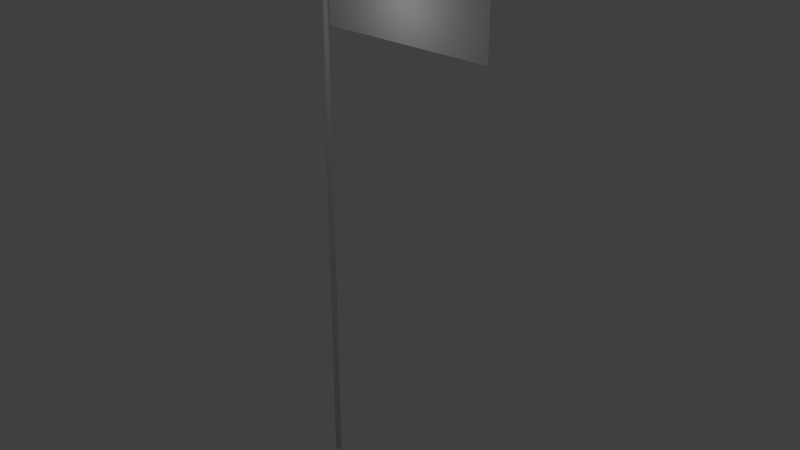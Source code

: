 # Source: UNFlag.blend  (saved by Blender 2.64.0; exported with 4.5.12 LTS)
import bpy
from mathutils import Matrix  # noqa: F401  (used for matrix-valued properties, if any)

bpy.ops.wm.read_factory_settings(use_empty=True)
scene = bpy.context.scene
scene.name = 'Scene'

# ---- collections
col_collection_1 = bpy.data.collections.new('Collection 1'); scene.collection.children.link(col_collection_1)

# ---- materials (node trees are filled in below, after node groups)
mat_material = bpy.data.materials.new('Material')
mat_material.alpha_threshold = 0.0
mat_material.use_transparent_shadow = False
mat_material.roughness = 0.5
mat_material.line_color = (0.0, 0.0, 0.0, 1.0)
mat_flagfront = bpy.data.materials.new('FlagFront')
mat_flagfront.alpha_threshold = 0.0
mat_flagfront.use_transparent_shadow = False
mat_flagfront.roughness = 0.5
mat_flagfront.line_color = (0.0, 0.0, 0.0, 1.0)

# ---- material node trees

# ---- world
world_world = bpy.data.worlds.new('World'); scene.world = world_world
world_world.color = (0.05088, 0.05088, 0.05088)
world_world.use_sun_shadow = False
world_world.sun_shadow_jitter_overblur = 0.0
world_world.cycles.sampling_method = 'MANUAL'
world_world.cycles.sample_map_resolution = 256

# ---- cameras
cam_camera = bpy.data.cameras.new('Camera')
cam_camera.sensor_fit = 'HORIZONTAL'
cam_camera.clip_end = 100.0
cam_camera.lens = 35.0
cam_camera.ortho_scale = 7.314
cam_camera.dof.focus_distance = 0.0
cam_camera.dof.aperture_fstop = 128.0

# ---- lights
light_lamp = bpy.data.lights.new('Lamp', 'POINT')
light_lamp.transmission_factor = 0.0
light_lamp.cutoff_distance = 30.0
light_lamp.energy = 100.0
light_lamp.shadow_buffer_clip_start = 1.001
light_lamp.shadow_soft_size = 1.0
light_lamp.shadow_maximum_resolution = 0.006
light_lamp.use_absolute_resolution = True
light_lamp.cycles.use_multiple_importance_sampling = False

# ---- meshes
me_circle = bpy.data.meshes.new('Circle')
me_circle.from_pydata([(-0.07266, -1.0, 0.0), (-0.5701, -114.8, 7.282e-05), (-0.1934, 0.9808, -0.02546), (-0.3794, 0.9239, -0.04995), (-0.5508, 0.8315, -0.07252), (-0.7011, 0.7071, -0.0923), (-0.8244, 0.5556, -0.1085), (-0.916, 0.3827, -0.1206), (-0.9724, 0.1951, -0.128), (-0.9914, 0.0, -0.1305), (-0.9724, -0.1951, -0.128), (-0.916, -0.3827, -0.1206), (-0.8244, -0.5556, -0.1085), (-0.7011, -0.7071, -0.0923), (-0.5508, -0.8315, -0.07252), (-0.3794, -0.9239, -0.04995), (-0.1934, -0.9808, -0.02546), (-0.07204, -1.0, -0.009484), (-0.07204, -2.424, -0.009483), (-0.5652, -2.424, -0.07441), (-0.5652, -114.8, -0.07434), (-0.004877, -114.8, -0.0005692), (-0.1884, 0.9808, -0.05049), (-0.3696, 0.9239, -0.09905), (-0.5366, 0.8315, -0.1438), (-0.683, 0.7071, -0.183), (-0.8031, 0.5556, -0.2152), (-0.8924, 0.3827, -0.2391), (-0.9474, 0.1951, -0.2538), (-0.9659, -1.192e-07, -0.2588), (-0.9474, -0.1951, -0.2538), (-0.8924, -0.3827, -0.2391), (-0.8031, -0.5556, -0.2152), (-0.683, -0.7071, -0.183), (-0.5366, -0.8315, -0.1438), (-0.3696, -0.9239, -0.09905), (-0.1884, -0.9808, -0.05049), (-0.07018, -1.0, -0.0188), (-0.07018, -2.424, -0.0188), (-0.5507, -2.424, -0.1475), (-0.5507, -114.8, -0.1475), (-0.004751, -114.8, -0.0012), (-0.1802, 0.9808, -0.07466), (-0.3536, 0.9239, -0.1464), (-0.5133, 0.8315, -0.2126), (-0.6533, 0.7071, -0.2706), (-0.7682, 0.5556, -0.3182), (-0.8536, 0.3827, -0.3536), (-0.9061, 0.1951, -0.3753), (-0.9239, -2.384e-07, -0.3827), (-0.9061, -0.1951, -0.3753), (-0.8536, -0.3827, -0.3536), (-0.7682, -0.5556, -0.3182), (-0.6533, -0.7071, -0.2706), (-0.5133, -0.8315, -0.2126), (-0.3536, -0.9239, -0.1464), (-0.1802, -0.9808, -0.07466), (-0.06713, -1.0, -0.0278), (-0.06713, -2.424, -0.0278), (-0.5267, -2.424, -0.2182), (-0.5267, -114.8, -0.2181), (-0.004544, -114.8, -0.00181), (-0.169, 0.9808, -0.09755), (-0.3314, 0.9239, -0.1913), (-0.4811, 0.8315, -0.2778), (-0.6124, 0.7071, -0.3536), (-0.7201, 0.5556, -0.4157), (-0.8001, 0.3827, -0.4619), (-0.8494, 0.1951, -0.4904), (-0.866, -3.576e-07, -0.5), (-0.8494, -0.1951, -0.4904), (-0.8001, -0.3827, -0.4619), (-0.7201, -0.5556, -0.4157), (-0.6124, -0.7071, -0.3536), (-0.4811, -0.8315, -0.2778), (-0.3314, -0.9239, -0.1913), (-0.169, -0.9808, -0.09754), (-0.06292, -1.0, -0.03633), (-0.06292, -2.424, -0.03633), (-0.4937, -2.424, -0.285), (-0.4937, -114.8, -0.285), (-0.004259, -114.8, -0.002387), (-0.1548, 0.9808, -0.1188), (-0.3036, 0.9239, -0.233), (-0.4408, 0.8315, -0.3382), (-0.561, 0.7071, -0.4305), (-0.6596, 0.5556, -0.5062), (-0.733, 0.3827, -0.5624), (-0.7781, 0.1951, -0.5971), (-0.7934, -4.768e-07, -0.6088), (-0.7781, -0.1951, -0.5971), (-0.733, -0.3827, -0.5624), (-0.6596, -0.5556, -0.5062), (-0.561, -0.7071, -0.4305), (-0.4408, -0.8315, -0.3382), (-0.3036, -0.9239, -0.233), (-0.1548, -0.9808, -0.1188), (-0.05764, -1.0, -0.04423), (-0.05764, -2.424, -0.04423), (-0.4523, -2.424, -0.347), (-0.4523, -114.8, -0.347), (-0.003902, -114.8, -0.002921), (-0.1379, 0.9808, -0.1379), (-0.2706, 0.9239, -0.2706), (-0.3928, 0.8315, -0.3928), (-0.5, 0.7071, -0.5), (-0.5879, 0.5556, -0.5879), (-0.6533, 0.3827, -0.6533), (-0.6935, 0.1951, -0.6935), (-0.7071, -5.96e-07, -0.7071), (-0.6935, -0.1951, -0.6935), (-0.6533, -0.3827, -0.6533), (-0.5879, -0.5556, -0.5879), (-0.5, -0.7071, -0.5), (-0.3928, -0.8315, -0.3928), (-0.2706, -0.9239, -0.2706), (-0.1379, -0.9808, -0.1379), (-0.05138, -1.0, -0.05138), (-0.05138, -2.424, -0.05137), (-0.4031, -2.424, -0.4031), (-0.4031, -114.8, -0.403), (-0.003477, -114.8, -0.003405), (-0.1188, 0.9808, -0.1548), (-0.233, 0.9239, -0.3036), (-0.3382, 0.8315, -0.4408), (-0.4305, 0.7071, -0.561), (-0.5062, 0.5556, -0.6596), (-0.5624, 0.3827, -0.733), (-0.5971, 0.1951, -0.7781), (-0.6088, -5.96e-07, -0.7934), (-0.5971, -0.1951, -0.7781), (-0.5624, -0.3827, -0.733), (-0.5062, -0.5556, -0.6596), (-0.4305, -0.7071, -0.561), (-0.3382, -0.8315, -0.4408), (-0.233, -0.9239, -0.3036), (-0.1188, -0.9808, -0.1548), (-0.04423, -1.0, -0.05764), (-0.04423, -2.424, -0.05764), (-0.347, -2.424, -0.4523), (-0.347, -114.8, -0.4522), (-0.002994, -114.8, -0.003829), (-0.09755, 0.9808, -0.169), (-0.1913, 0.9239, -0.3314), (-0.2778, 0.8315, -0.4811), (-0.3536, 0.7071, -0.6124), (-0.4157, 0.5556, -0.7201), (-0.4619, 0.3827, -0.8001), (-0.4904, 0.1951, -0.8494), (-0.5, -5.96e-07, -0.866), (-0.4904, -0.1951, -0.8494), (-0.4619, -0.3827, -0.8001), (-0.4157, -0.5556, -0.7201), (-0.3536, -0.7071, -0.6124), (-0.2778, -0.8315, -0.4811), (-0.1913, -0.9239, -0.3314), (-0.09754, -0.9808, -0.169), (-0.03633, -1.0, -0.06292), (-0.03633, -2.424, -0.06292), (-0.285, -2.424, -0.4937), (-0.285, -114.8, -0.4936), (-0.002458, -114.8, -0.004187), (-0.07466, 0.9808, -0.1802), (-0.1464, 0.9239, -0.3536), (-0.2126, 0.8315, -0.5133), (-0.2706, 0.7071, -0.6533), (-0.3182, 0.5556, -0.7682), (-0.3536, 0.3827, -0.8536), (-0.3753, 0.1951, -0.9061), (-0.3827, -5.96e-07, -0.9239), (-0.3753, -0.1951, -0.9061), (-0.3536, -0.3827, -0.8536), (-0.3182, -0.5556, -0.7682), (-0.2706, -0.7071, -0.6533), (-0.2126, -0.8315, -0.5133), (-0.1464, -0.9239, -0.3536), (-0.07466, -0.9808, -0.1802), (-0.0278, -1.0, -0.06713), (-0.0278, -2.424, -0.06712), (-0.2182, -2.424, -0.5267), (-0.2182, -114.8, -0.5266), (-0.001881, -114.8, -0.004471), (-0.05049, 0.9808, -0.1884), (-0.09905, 0.9239, -0.3696), (-0.1438, 0.8315, -0.5366), (-0.183, 0.7071, -0.683), (-0.2152, 0.5556, -0.8031), (-0.2391, 0.3827, -0.8924), (-0.2538, 0.1951, -0.9474), (-0.2588, -5.96e-07, -0.9659), (-0.2538, -0.1951, -0.9474), (-0.2391, -0.3827, -0.8924), (-0.2152, -0.5556, -0.8031), (-0.183, -0.7071, -0.683), (-0.1438, -0.8315, -0.5366), (-0.09904, -0.9239, -0.3696), (-0.05049, -0.9808, -0.1884), (-0.0188, -1.0, -0.07018), (-0.0188, -2.424, -0.07018), (-0.1475, -2.424, -0.5507), (-0.1475, -114.8, -0.5506), (-0.001272, -114.8, -0.004678), (-0.02546, 0.9808, -0.1934), (-0.04995, 0.9239, -0.3794), (-0.07252, 0.8315, -0.5508), (-0.0923, 0.7071, -0.7011), (-0.1085, 0.5556, -0.8244), (-0.1206, 0.3827, -0.916), (-0.128, 0.1951, -0.9724), (-0.1305, -5.96e-07, -0.9914), (-0.128, -0.1951, -0.9724), (-0.1206, -0.3827, -0.916), (-0.1085, -0.5556, -0.8244), (-0.09229, -0.7071, -0.7011), (-0.07252, -0.8315, -0.5508), (-0.04995, -0.9239, -0.3794), (-0.02546, -0.9808, -0.1934), (-0.009482, -1.0, -0.07203), (-0.009482, -2.424, -0.07203), (-0.07441, -2.424, -0.5652), (-0.07441, -114.8, -0.5651), (-0.0006408, -114.8, -0.004803), (-4.371e-08, 1.0, -4.371e-08), (-4.47e-08, 0.9808, -0.1951), (-1.118e-08, 0.9239, -0.3827), (3.725e-08, 0.8315, -0.5556), (1.565e-07, 0.7071, -0.7071), (4.47e-07, 0.5556, -0.8315), (4.992e-07, 0.3827, -0.9239), (4.768e-07, 0.1951, -0.9808), (5.215e-07, -5.96e-07, -1.0), (8.196e-07, -0.1951, -0.9808), (9.835e-07, -0.3827, -0.9239), (9.313e-07, -0.5556, -0.8315), (1.073e-06, -0.7071, -0.7071), (1.17e-06, -0.8315, -0.5556), (1.218e-06, -0.9239, -0.3827), (1.242e-06, -0.9808, -0.1951), (1.237e-06, -1.0, -0.07266), (1.235e-06, -2.424, -0.07265), (1.252e-06, -2.424, -0.5701), (1.356e-06, -114.8, -0.57), (1.237e-06, -114.8, -0.004845), (0.02546, 0.9808, -0.1934), (0.04995, 0.9239, -0.3794), (0.07252, 0.8315, -0.5508), (0.0923, 0.7071, -0.7011), (0.1085, 0.5556, -0.8244), (0.1206, 0.3827, -0.916), (0.128, 0.1951, -0.9724), (0.1305, -5.96e-07, -0.9914), (0.128, -0.1951, -0.9724), (0.1206, -0.3827, -0.916), (0.1085, -0.5556, -0.8244), (0.0923, -0.7071, -0.7011), (0.07252, -0.8315, -0.5508), (0.04995, -0.9239, -0.3794), (0.02547, -0.9808, -0.1934), (0.009485, -1.0, -0.07203), (0.009485, -2.424, -0.07203), (0.07441, -2.424, -0.5652), (0.07441, -114.8, -0.5651), (0.0006433, -114.8, -0.004803), (0.05049, 0.9808, -0.1884), (0.09905, 0.9239, -0.3696), (0.1438, 0.8315, -0.5366), (0.183, 0.7071, -0.683), (0.2152, 0.5556, -0.8031), (0.2391, 0.3827, -0.8924), (0.2538, 0.1951, -0.9474), (0.2588, -5.96e-07, -0.9659), (0.2538, -0.1951, -0.9474), (0.2391, -0.3827, -0.8924), (0.2152, -0.5556, -0.8031), (0.183, -0.7071, -0.683), (0.1438, -0.8315, -0.5366), (0.09905, -0.9239, -0.3696), (0.05049, -0.9808, -0.1884), (0.01881, -1.0, -0.07018), (0.01881, -2.424, -0.07018), (0.1476, -2.424, -0.5507), (0.1476, -114.8, -0.5506), (0.001274, -114.8, -0.004677), (0.07466, 0.9808, -0.1802), (0.1464, 0.9239, -0.3536), (0.2126, 0.8315, -0.5133), (0.2706, 0.7071, -0.6533), (0.3182, 0.5556, -0.7682), (0.3536, 0.3827, -0.8536), (0.3753, 0.1951, -0.9061), (0.3827, -5.96e-07, -0.9239), (0.3753, -0.1951, -0.9061), (0.3536, -0.3827, -0.8536), (0.3182, -0.5556, -0.7682), (0.2706, -0.7071, -0.6533), (0.2126, -0.8315, -0.5133), (0.1464, -0.9239, -0.3536), (0.07466, -0.9808, -0.1802), (0.02781, -1.0, -0.06712), (0.02781, -2.424, -0.06712), (0.2182, -2.424, -0.5267), (0.2182, -114.8, -0.5266), (0.001884, -114.8, -0.00447), (0.09755, 0.9808, -0.169), (0.1913, 0.9239, -0.3314), (0.2778, 0.8315, -0.4811), (0.3536, 0.7071, -0.6124), (0.4157, 0.5556, -0.7201), (0.4619, 0.3827, -0.8001), (0.4904, 0.1951, -0.8494), (0.5, -5.96e-07, -0.866), (0.4904, -0.1951, -0.8494), (0.4619, -0.3827, -0.8001), (0.4157, -0.5556, -0.7201), (0.3536, -0.7071, -0.6124), (0.2778, -0.8315, -0.4811), (0.1913, -0.9239, -0.3314), (0.09755, -0.9808, -0.169), (0.03633, -1.0, -0.06292), (0.03633, -2.424, -0.06292), (0.285, -2.424, -0.4937), (0.285, -114.8, -0.4936), (0.002461, -114.8, -0.004185), (0.1188, 0.9808, -0.1548), (0.233, 0.9239, -0.3036), (0.3382, 0.8315, -0.4408), (0.4305, 0.7071, -0.561), (0.5062, 0.5556, -0.6596), (0.5624, 0.3827, -0.733), (0.5971, 0.1951, -0.7781), (0.6088, -5.96e-07, -0.7934), (0.5971, -0.1951, -0.7781), (0.5624, -0.3827, -0.733), (0.5062, -0.5556, -0.6596), (0.4305, -0.7071, -0.561), (0.3382, -0.8315, -0.4408), (0.233, -0.9239, -0.3036), (0.1188, -0.9808, -0.1548), (0.04423, -1.0, -0.05764), (0.04423, -2.424, -0.05764), (0.347, -2.424, -0.4523), (0.347, -114.8, -0.4522), (0.002996, -114.8, -0.003828), (0.1379, 0.9808, -0.1379), (0.2706, 0.9239, -0.2706), (0.3928, 0.8315, -0.3928), (0.5, 0.7071, -0.5), (0.5879, 0.5556, -0.5879), (0.6533, 0.3827, -0.6533), (0.6935, 0.1951, -0.6935), (0.7071, -5.96e-07, -0.7071), (0.6935, -0.1951, -0.6935), (0.6533, -0.3827, -0.6533), (0.5879, -0.5556, -0.5879), (0.5, -0.7071, -0.5), (0.3928, -0.8315, -0.3928), (0.2706, -0.9239, -0.2706), (0.138, -0.9808, -0.1379), (0.05138, -1.0, -0.05137), (0.05138, -2.424, -0.05137), (0.4031, -2.424, -0.4031), (0.4031, -114.8, -0.403), (0.003479, -114.8, -0.003403), (0.1548, 0.9808, -0.1188), (0.3036, 0.9239, -0.233), (0.4408, 0.8315, -0.3382), (0.561, 0.7071, -0.4305), (0.6596, 0.5556, -0.5062), (0.733, 0.3827, -0.5624), (0.7781, 0.1951, -0.5971), (0.7934, -5.96e-07, -0.6088), (0.7781, -0.1951, -0.5971), (0.733, -0.3827, -0.5624), (0.6597, -0.5556, -0.5062), (0.561, -0.7071, -0.4305), (0.4408, -0.8315, -0.3382), (0.3036, -0.9239, -0.233), (0.1548, -0.9808, -0.1188), (0.05764, -1.0, -0.04423), (0.05764, -2.424, -0.04423), (0.4523, -2.424, -0.347), (0.4523, -114.8, -0.347), (0.003903, -114.8, -0.00292), (0.169, 0.9808, -0.09755), (0.3314, 0.9239, -0.1913), (0.4811, 0.8315, -0.2778), (0.6124, 0.7071, -0.3536), (0.7201, 0.5556, -0.4157), (0.8001, 0.3827, -0.4619), (0.8494, 0.1951, -0.4904), (0.866, -4.768e-07, -0.5), (0.8494, -0.1951, -0.4904), (0.8001, -0.3827, -0.4619), (0.7201, -0.5556, -0.4157), (0.6124, -0.7071, -0.3536), (0.4811, -0.8315, -0.2778), (0.3314, -0.9239, -0.1913), (0.169, -0.9808, -0.09754), (0.06292, -1.0, -0.03633), (0.06292, -2.424, -0.03633), (0.4937, -2.424, -0.285), (0.4937, -114.8, -0.285), (0.004261, -114.8, -0.002384), (0.1802, 0.9808, -0.07466), (0.3536, 0.9239, -0.1464), (0.5133, 0.8315, -0.2126), (0.6533, 0.7071, -0.2706), (0.7682, 0.5556, -0.3182), (0.8536, 0.3827, -0.3536), (0.9061, 0.1951, -0.3753), (0.9239, -3.576e-07, -0.3827), (0.9061, -0.1951, -0.3753), (0.8536, -0.3827, -0.3536), (0.7682, -0.5556, -0.3182), (0.6533, -0.7071, -0.2706), (0.5133, -0.8315, -0.2126), (0.3536, -0.9239, -0.1464), (0.1802, -0.9808, -0.07466), (0.06713, -1.0, -0.0278), (0.06713, -2.424, -0.0278), (0.5267, -2.424, -0.2182), (0.5267, -114.8, -0.2181), (0.004545, -114.8, -0.001807), (0.1884, 0.9808, -0.05049), (0.3696, 0.9239, -0.09905), (0.5366, 0.8315, -0.1438), (0.683, 0.7071, -0.183), (0.8031, 0.5556, -0.2152), (0.8924, 0.3827, -0.2391), (0.9474, 0.1951, -0.2538), (0.9659, -2.384e-07, -0.2588), (0.9474, -0.1951, -0.2538), (0.8924, -0.3827, -0.2391), (0.8031, -0.5556, -0.2152), (0.683, -0.7071, -0.183), (0.5366, -0.8315, -0.1438), (0.3696, -0.9239, -0.09904), (0.1884, -0.9808, -0.05049), (0.07018, -1.0, -0.0188), (0.07018, -2.424, -0.0188), (0.5507, -2.424, -0.1475), (0.5507, -114.8, -0.1475), (0.004752, -114.8, -0.001198), (0.1934, 0.9808, -0.02546), (0.3794, 0.9239, -0.04995), (0.5508, 0.8315, -0.07252), (0.7011, 0.7071, -0.0923), (0.8244, 0.5556, -0.1085), (0.916, 0.3827, -0.1206), (0.9724, 0.1951, -0.128), (0.9914, -1.192e-07, -0.1305), (0.9724, -0.1951, -0.128), (0.916, -0.3827, -0.1206), (0.8244, -0.5556, -0.1085), (0.7011, -0.7071, -0.09229), (0.5508, -0.8315, -0.07251), (0.3794, -0.9239, -0.04995), (0.1934, -0.9808, -0.02546), (0.07204, -1.0, -0.009481), (0.07204, -2.424, -0.00948), (0.5652, -2.424, -0.07441), (0.5652, -114.8, -0.07434), (0.004877, -114.8, -0.0005668), (0.1951, 0.9808, -9.4e-08), (0.3827, 0.9239, -2.136e-08), (0.5556, 0.8315, 9.785e-08), (0.7071, 0.7071, 2.32e-07), (0.8315, 0.5556, 7.684e-07), (0.9239, 0.3827, 9.1e-07), (0.9808, 0.1951, 9.696e-07), (1.0, 0.0, 1.163e-06), (0.9808, -0.1951, 1.595e-06), (0.9239, -0.3827, 1.856e-06), (0.8315, -0.5556, 1.886e-06), (0.7071, -0.7071, 2.08e-06), (0.5556, -0.8315, 2.251e-06), (0.3827, -0.9239, 2.415e-06), (0.1951, -0.9808, 2.488e-06), (0.07266, -1.0, 2.488e-06), (0.07266, -2.424, 3.389e-06), (0.5701, -2.424, 3.451e-06), (0.5701, -114.8, 7.548e-05), (0.004919, -114.8, 7.529e-05), (0.1934, 0.9808, 0.02546), (0.3794, 0.9239, 0.04995), (0.5508, 0.8315, 0.07252), (0.7011, 0.7071, 0.0923), (0.8244, 0.5556, 0.1085), (0.916, 0.3827, 0.1206), (0.9724, 0.1951, 0.128), (0.9914, 1.192e-07, 0.1305), (0.9724, -0.1951, 0.128), (0.916, -0.3827, 0.1206), (0.8244, -0.5556, 0.1085), (0.7011, -0.7071, 0.0923), (0.5508, -0.8315, 0.07252), (0.3794, -0.9239, 0.04995), (0.1934, -0.9808, 0.02547), (0.07204, -1.0, 0.009486), (0.07204, -2.424, 0.009487), (0.5652, -2.424, 0.07442), (0.5652, -114.8, 0.07449), (0.004877, -114.8, 0.0007174), (0.1884, 0.9808, 0.05049), (0.3696, 0.9239, 0.09905), (0.5366, 0.8315, 0.1438), (0.683, 0.7071, 0.183), (0.8031, 0.5556, 0.2152), (0.8924, 0.3827, 0.2391), (0.9474, 0.1951, 0.2538), (0.9659, 2.384e-07, 0.2588), (0.9474, -0.1951, 0.2538), (0.8924, -0.3827, 0.2391), (0.8031, -0.5556, 0.2152), (0.683, -0.7071, 0.183), (0.5366, -0.8315, 0.1438), (0.3696, -0.9239, 0.09905), (0.1884, -0.9808, 0.0505), (0.07018, -1.0, 0.01881), (0.07018, -2.424, 0.01881), (0.5507, -2.424, 0.1476), (0.5507, -114.8, 0.1476), (0.004751, -114.8, 0.001348), (0.1802, 0.9808, 0.07466), (0.3536, 0.9239, 0.1464), (0.5133, 0.8315, 0.2126), (0.6533, 0.7071, 0.2706), (0.7682, 0.5556, 0.3182), (0.8536, 0.3827, 0.3536), (0.9061, 0.1951, 0.3753), (0.9239, 3.576e-07, 0.3827), (0.9061, -0.1951, 0.3753), (0.8536, -0.3827, 0.3536), (0.7682, -0.5556, 0.3182), (0.6533, -0.7071, 0.2706), (0.5133, -0.8315, 0.2126), (0.3536, -0.9239, 0.1464), (0.1802, -0.9808, 0.07466), (0.06713, -1.0, 0.02781), (0.06713, -2.424, 0.02781), (0.5267, -2.424, 0.2182), (0.5267, -114.8, 0.2182), (0.004544, -114.8, 0.001958), (0.169, 0.9808, 0.09755), (0.3314, 0.9239, 0.1913), (0.4811, 0.8315, 0.2778), (0.6124, 0.7071, 0.3536), (0.7201, 0.5556, 0.4157), (0.8001, 0.3827, 0.4619), (0.8494, 0.1951, 0.4904), (0.866, 4.768e-07, 0.5), (0.8494, -0.1951, 0.4904), (0.8001, -0.3827, 0.4619), (0.7201, -0.5556, 0.4157), (0.6124, -0.7071, 0.3536), (0.4811, -0.8315, 0.2778), (0.3314, -0.9239, 0.1913), (0.169, -0.9808, 0.09755), (0.06292, -1.0, 0.03633), (0.06292, -2.424, 0.03633), (0.4937, -2.424, 0.285), (0.4937, -114.8, 0.2851), (0.004259, -114.8, 0.002535), (0.1548, 0.9808, 0.1188), (0.3036, 0.9239, 0.233), (0.4408, 0.8315, 0.3382), (0.561, 0.7071, 0.4305), (0.6596, 0.5556, 0.5062), (0.733, 0.3827, 0.5624), (0.7781, 0.1951, 0.5971), (0.7934, 5.96e-07, 0.6088), (0.7781, -0.1951, 0.5971), (0.733, -0.3827, 0.5624), (0.6596, -0.5556, 0.5062), (0.561, -0.7071, 0.4305), (0.4408, -0.8315, 0.3382), (0.3036, -0.9239, 0.233), (0.1548, -0.9808, 0.1188), (0.05764, -1.0, 0.04423), (0.05764, -2.424, 0.04423), (0.4523, -2.424, 0.3471), (0.4523, -114.8, 0.3471), (0.003902, -114.8, 0.00307), (0.1379, 0.9808, 0.1379), (0.2706, 0.9239, 0.2706), (0.3928, 0.8315, 0.3928), (0.5, 0.7071, 0.5), (0.5879, 0.5556, 0.5879), (0.6533, 0.3827, 0.6533), (0.6935, 0.1951, 0.6935), (0.7071, 6.557e-07, 0.7071), (0.6935, -0.1951, 0.6935), (0.6533, -0.3827, 0.6533), (0.5879, -0.5556, 0.5879), (0.5, -0.7071, 0.5), (0.3928, -0.8315, 0.3928), (0.2706, -0.9239, 0.2706), (0.1379, -0.9808, 0.138), (0.05138, -1.0, 0.05138), (0.05138, -2.424, 0.05138), (0.4031, -2.424, 0.4031), (0.4031, -114.8, 0.4032), (0.003477, -114.8, 0.003553), (0.1188, 0.9808, 0.1548), (0.233, 0.9239, 0.3036), (0.3382, 0.8315, 0.4408), (0.4305, 0.7071, 0.561), (0.5062, 0.5556, 0.6597), (0.5624, 0.3827, 0.733), (0.5971, 0.1951, 0.7781), (0.6088, 7.153e-07, 0.7934), (0.5971, -0.1951, 0.7781), (0.5624, -0.3827, 0.733), (0.5062, -0.5556, 0.6597), (0.4305, -0.7071, 0.561), (0.3382, -0.8315, 0.4408), (0.233, -0.9239, 0.3036), (0.1188, -0.9808, 0.1548), (0.04423, -1.0, 0.05764), (0.04423, -2.424, 0.05765), (0.347, -2.424, 0.4523), (0.347, -114.8, 0.4524), (0.002994, -114.8, 0.003977), (0.09755, 0.9808, 0.169), (0.1913, 0.9239, 0.3314), (0.2778, 0.8315, 0.4811), (0.3536, 0.7071, 0.6124), (0.4157, 0.5556, 0.7201), (0.4619, 0.3827, 0.8001), (0.4904, 0.1951, 0.8494), (0.5, 7.749e-07, 0.866), (0.4904, -0.1951, 0.8494), (0.4619, -0.3827, 0.8001), (0.4157, -0.5556, 0.7201), (0.3536, -0.7071, 0.6124), (0.2778, -0.8315, 0.4811), (0.1913, -0.9239, 0.3314), (0.09754, -0.9808, 0.169), (0.03633, -1.0, 0.06292), (0.03633, -2.424, 0.06293), (0.285, -2.424, 0.4937), (0.285, -114.8, 0.4938), (0.002458, -114.8, 0.004335), (0.07466, 0.9808, 0.1802), (0.1464, 0.9239, 0.3536), (0.2126, 0.8315, 0.5133), (0.2706, 0.7071, 0.6533), (0.3182, 0.5556, 0.7682), (0.3536, 0.3827, 0.8536), (0.3753, 0.1951, 0.9061), (0.3827, 8.345e-07, 0.9239), (0.3753, -0.1951, 0.9061), (0.3536, -0.3827, 0.8536), (0.3182, -0.5556, 0.7682), (0.2706, -0.7071, 0.6533), (0.2126, -0.8315, 0.5133), (0.1464, -0.9239, 0.3536), (0.07466, -0.9808, 0.1802), (0.0278, -1.0, 0.06713), (0.0278, -2.424, 0.06713), (0.2182, -2.424, 0.5267), (0.2182, -114.8, 0.5268), (0.001881, -114.8, 0.004619), (0.05049, 0.9808, 0.1884), (0.09905, 0.9239, 0.3696), (0.1438, 0.8315, 0.5366), (0.183, 0.7071, 0.683), (0.2152, 0.5556, 0.8031), (0.2391, 0.3827, 0.8924), (0.2538, 0.1951, 0.9474), (0.2588, 8.941e-07, 0.9659), (0.2538, -0.1951, 0.9474), (0.2391, -0.3827, 0.8924), (0.2152, -0.5556, 0.8031), (0.183, -0.7071, 0.683), (0.1438, -0.8315, 0.5366), (0.09904, -0.9239, 0.3696), (0.05049, -0.9808, 0.1884), (0.0188, -1.0, 0.07018), (0.0188, -2.424, 0.07018), (0.1475, -2.424, 0.5507), (0.1475, -114.8, 0.5507), (0.001272, -114.8, 0.004826), (0.02546, 0.9808, 0.1934), (0.04995, 0.9239, 0.3794), (0.07252, 0.8315, 0.5508), (0.0923, 0.7071, 0.7011), (0.1085, 0.5556, 0.8244), (0.1206, 0.3827, 0.916), (0.128, 0.1951, 0.9724), (0.1305, 8.941e-07, 0.9914), (0.128, -0.1951, 0.9724), (0.1206, -0.3827, 0.916), (0.1085, -0.5556, 0.8244), (0.09229, -0.7071, 0.7011), (0.07252, -0.8315, 0.5508), (0.04995, -0.9239, 0.3794), (0.02546, -0.9808, 0.1934), (0.009482, -1.0, 0.07204), (0.009482, -2.424, 0.07204), (0.07441, -2.424, 0.5652), (0.07441, -114.8, 0.5653), (0.0006408, -114.8, 0.004951), (3.166e-08, 0.9808, 0.1951), (-1.118e-08, 0.9239, 0.3827), (-1.341e-07, 0.8315, 0.5556), (-1.714e-07, 0.7071, 0.7071), (-5.737e-07, 0.5556, 0.8315), (-5.29e-07, 0.3827, 0.9239), (-6.258e-07, 0.1951, 0.9808), (-7.451e-07, 8.941e-07, 1.0), (-7.898e-07, -0.1951, 0.9808), (-1.043e-06, -0.3827, 0.9239), (-1.036e-06, -0.5556, 0.8315), (-1.073e-06, -0.7071, 0.7071), (-1.11e-06, -0.8315, 0.5556), (-1.267e-06, -0.9239, 0.3827), (-1.317e-06, -0.9808, 0.1951), (-1.255e-06, -1.0, 0.07266), (-1.25e-06, -2.424, 0.07266), (-1.259e-06, -2.424, 0.5701), (-1.371e-06, -114.8, 0.5702), (-1.237e-06, -114.8, 0.004993), (-0.02546, 0.9808, 0.1934), (-0.04995, 0.9239, 0.3794), (-0.07252, 0.8315, 0.5508), (-0.0923, 0.7071, 0.7011), (-0.1085, 0.5556, 0.8244), (-0.1206, 0.3827, 0.916), (-0.128, 0.1951, 0.9724), (-0.1305, 8.941e-07, 0.9914), (-0.128, -0.1951, 0.9724), (-0.1206, -0.3827, 0.916), (-0.1085, -0.5556, 0.8244), (-0.0923, -0.7071, 0.7011), (-0.07252, -0.8315, 0.5508), (-0.04995, -0.9239, 0.3794), (-0.02547, -0.9808, 0.1934), (-0.009485, -1.0, 0.07204), (-0.009485, -2.424, 0.07204), (-0.07441, -2.424, 0.5652), (-0.07441, -114.8, 0.5653), (-0.0006433, -114.8, 0.004951), (-0.05049, 0.9808, 0.1884), (-0.09905, 0.9239, 0.3696), (-0.1438, 0.8315, 0.5366), (-0.183, 0.7071, 0.683), (-0.2152, 0.5556, 0.8031), (-0.2391, 0.3827, 0.8924), (-0.2538, 0.1951, 0.9474), (-0.2588, 8.941e-07, 0.9659), (-0.2538, -0.1951, 0.9474), (-0.2391, -0.3827, 0.8924), (-0.2152, -0.5556, 0.8031), (-0.183, -0.7071, 0.683), (-0.1438, -0.8315, 0.5366), (-0.09905, -0.9239, 0.3696), (-0.05049, -0.9808, 0.1884), (-0.01881, -1.0, 0.07018), (-0.01881, -2.424, 0.07018), (-0.1476, -2.424, 0.5507), (-0.1476, -114.8, 0.5507), (-0.001274, -114.8, 0.004825), (-0.07466, 0.9808, 0.1802), (-0.1464, 0.9239, 0.3536), (-0.2126, 0.8315, 0.5133), (-0.2706, 0.7071, 0.6533), (-0.3182, 0.5556, 0.7682), (-0.3536, 0.3827, 0.8536), (-0.3753, 0.1951, 0.9061), (-0.3827, 8.941e-07, 0.9239), (-0.3753, -0.1951, 0.9061), (-0.3536, -0.3827, 0.8536), (-0.3182, -0.5556, 0.7682), (-0.2706, -0.7071, 0.6533), (-0.2126, -0.8315, 0.5133), (-0.1464, -0.9239, 0.3536), (-0.07466, -0.9808, 0.1802), (-0.02781, -1.0, 0.06713), (-0.02781, -2.424, 0.06713), (-0.2182, -2.424, 0.5267), (-0.2182, -114.8, 0.5268), (-0.001884, -114.8, 0.004618), (-0.09755, 0.9808, 0.169), (-0.1913, 0.9239, 0.3314), (-0.2778, 0.8315, 0.4811), (-0.3536, 0.7071, 0.6124), (-0.4157, 0.5556, 0.7201), (-0.4619, 0.3827, 0.8001), (-0.4904, 0.1951, 0.8494), (-0.5, 8.345e-07, 0.866), (-0.4904, -0.1951, 0.8494), (-0.4619, -0.3827, 0.8001), (-0.4157, -0.5556, 0.7201), (-0.3536, -0.7071, 0.6124), (-0.2778, -0.8315, 0.4811), (-0.1913, -0.9239, 0.3314), (-0.09755, -0.9808, 0.169), (-0.03633, -1.0, 0.06292), (-0.03633, -2.424, 0.06292), (-0.285, -2.424, 0.4937), (-0.285, -114.8, 0.4938), (-0.002461, -114.8, 0.004334), (-0.1188, 0.9808, 0.1548), (-0.233, 0.9239, 0.3036), (-0.3382, 0.8315, 0.4408), (-0.4305, 0.7071, 0.561), (-0.5062, 0.5556, 0.6596), (-0.5624, 0.3827, 0.733), (-0.5971, 0.1951, 0.7781), (-0.6088, 7.749e-07, 0.7934), (-0.5971, -0.1951, 0.7781), (-0.5624, -0.3827, 0.733), (-0.5062, -0.5556, 0.6597), (-0.4305, -0.7071, 0.561), (-0.3382, -0.8315, 0.4408), (-0.233, -0.9239, 0.3036), (-0.1188, -0.9808, 0.1548), (-0.04423, -1.0, 0.05764), (-0.04423, -2.424, 0.05764), (-0.347, -2.424, 0.4523), (-0.347, -114.8, 0.4524), (-0.002996, -114.8, 0.003976), (-0.1379, 0.9808, 0.1379), (-0.2706, 0.9239, 0.2706), (-0.3928, 0.8315, 0.3928), (-0.5, 0.7071, 0.5), (-0.5879, 0.5556, 0.5879), (-0.6533, 0.3827, 0.6533), (-0.6935, 0.1951, 0.6935), (-0.7071, 7.153e-07, 0.7071), (-0.6935, -0.1951, 0.6935), (-0.6533, -0.3827, 0.6533), (-0.5879, -0.5556, 0.5879), (-0.5, -0.7071, 0.5), (-0.3928, -0.8315, 0.3928), (-0.2706, -0.9239, 0.2706), (-0.138, -0.9808, 0.1379), (-0.05138, -1.0, 0.05138), (-0.05138, -2.424, 0.05138), (-0.4031, -2.424, 0.4031), (-0.4031, -114.8, 0.4032), (-0.003479, -114.8, 0.003552), (-0.1548, 0.9808, 0.1188), (-0.3036, 0.9239, 0.233), (-0.4408, 0.8315, 0.3382), (-0.561, 0.7071, 0.4305), (-0.6597, 0.5556, 0.5062), (-0.733, 0.3827, 0.5624), (-0.7781, 0.1951, 0.5971), (-0.7934, 6.557e-07, 0.6088), (-0.7781, -0.1951, 0.5971), (-0.733, -0.3827, 0.5624), (-0.6597, -0.5556, 0.5062), (-0.561, -0.7071, 0.4305), (-0.4408, -0.8315, 0.3382), (-0.3036, -0.9239, 0.233), (-0.1548, -0.9808, 0.1188), (-0.05764, -1.0, 0.04423), (-0.05764, -2.424, 0.04423), (-0.4523, -2.424, 0.347), (-0.4523, -114.8, 0.3471), (-0.003903, -114.8, 0.003068), (-0.169, 0.9808, 0.09755), (-0.3314, 0.9239, 0.1913), (-0.4811, 0.8315, 0.2778), (-0.6124, 0.7071, 0.3536), (-0.7201, 0.5556, 0.4157), (-0.8001, 0.3827, 0.4619), (-0.8494, 0.1951, 0.4904), (-0.866, 5.96e-07, 0.5), (-0.8494, -0.1951, 0.4904), (-0.8001, -0.3827, 0.4619), (-0.7201, -0.5556, 0.4157), (-0.6124, -0.7071, 0.3536), (-0.4811, -0.8315, 0.2778), (-0.3314, -0.9239, 0.1913), (-0.169, -0.9808, 0.09755), (-0.06292, -1.0, 0.03633), (-0.06292, -2.424, 0.03633), (-0.4937, -2.424, 0.285), (-0.4937, -114.8, 0.2851), (-0.004261, -114.8, 0.002533), (-0.1802, 0.9808, 0.07466), (-0.3536, 0.9239, 0.1464), (-0.5133, 0.8315, 0.2126), (-0.6533, 0.7071, 0.2706), (-0.7682, 0.5556, 0.3182), (-0.8536, 0.3827, 0.3536), (-0.9061, 0.1951, 0.3753), (-0.9239, 4.768e-07, 0.3827), (-0.9061, -0.1951, 0.3753), (-0.8536, -0.3827, 0.3536), (-0.7682, -0.5556, 0.3182), (-0.6533, -0.7071, 0.2706), (-0.5133, -0.8315, 0.2126), (-0.3536, -0.9239, 0.1464), (-0.1802, -0.9808, 0.07466), (-0.06713, -1.0, 0.0278), (-0.06713, -2.424, 0.02781), (-0.5267, -2.424, 0.2182), (-0.5267, -114.8, 0.2182), (-0.004545, -114.8, 0.001955), (-0.1884, 0.9808, 0.05049), (-0.3696, 0.9239, 0.09905), (-0.5366, 0.8315, 0.1438), (-0.683, 0.7071, 0.183), (-0.8031, 0.5556, 0.2152), (-0.8924, 0.3827, 0.2391), (-0.9474, 0.1951, 0.2538), (-0.9659, 3.576e-07, 0.2588), (-0.9474, -0.1951, 0.2538), (-0.8924, -0.3827, 0.2391), (-0.8031, -0.5556, 0.2152), (-0.683, -0.7071, 0.183), (-0.5366, -0.8315, 0.1438), (-0.3696, -0.9239, 0.09905), (-0.1884, -0.9808, 0.05049), (-0.07018, -1.0, 0.01881), (-0.07018, -2.424, 0.01881), (-0.5507, -2.424, 0.1476), (-0.5507, -114.8, 0.1476), (-0.004752, -114.8, 0.001346), (-0.1934, 0.9808, 0.02546), (-0.3794, 0.9239, 0.04995), (-0.5508, 0.8315, 0.07252), (-0.7011, 0.7071, 0.0923), (-0.8244, 0.5556, 0.1085), (-0.916, 0.3827, 0.1206), (-0.9724, 0.1951, 0.128), (-0.9914, 2.384e-07, 0.1305), (-0.9724, -0.1951, 0.128), (-0.916, -0.3827, 0.1206), (-0.8244, -0.5556, 0.1085), (-0.7011, -0.7071, 0.0923), (-0.5508, -0.8315, 0.07252), (-0.3794, -0.9239, 0.04995), (-0.1934, -0.9808, 0.02546), (-0.07204, -1.0, 0.009484), (-0.07204, -2.424, 0.009485), (-0.5652, -2.424, 0.07441), (-0.5652, -114.8, 0.07448), (-0.004877, -114.8, 0.0007149), (-0.1951, 0.9808, -6.459e-09), (-0.3827, 0.9239, -3.254e-08), (-0.5556, 0.8315, -1.555e-07), (-0.7071, 0.7071, -6.459e-09), (-0.8315, 0.5556, -3.864e-07), (-0.9239, 0.3827, -2.002e-07), (-0.9808, 0.1951, -2.523e-07), (-1.0, 1.192e-07, -2.821e-07), (-0.9808, -0.1951, -2.076e-07), (-0.9239, -0.3827, -1.778e-07), (-0.8315, -0.5556, -1.257e-07), (-0.7071, -0.7071, -1.257e-07), (-0.5556, -0.8315, -5.116e-08), (-0.3827, -0.9239, -1.182e-07), (-0.1951, -0.9808, -9.587e-08), (-0.07266, -2.424, 8.885e-07), (-0.5701, -2.424, 8.727e-07), (-0.004919, -114.8, 7.282e-05)], [], [(16, 15, 35, 36), (11, 10, 30, 31), (6, 5, 25, 26), (17, 16, 36, 37), (12, 11, 31, 32), (7, 6, 26, 27), (17, 18, 38, 37), (13, 12, 32, 33), (8, 7, 27, 28), (3, 2, 22, 23), (18, 19, 39, 38), (14, 13, 33, 34), (9, 8, 28, 29), (4, 3, 23, 24), (19, 20, 40, 39), (15, 14, 34, 35), (10, 9, 29, 30), (5, 4, 24, 25), (20, 21, 41, 40), (26, 25, 45, 46), (37, 36, 56, 57), (32, 31, 51, 52), (27, 26, 46, 47), (37, 38, 58, 57), (33, 32, 52, 53), (28, 27, 47, 48), (23, 22, 42, 43), (38, 39, 59, 58), (34, 33, 53, 54), (29, 28, 48, 49), (24, 23, 43, 44), (39, 40, 60, 59), (35, 34, 54, 55), (30, 29, 49, 50), (25, 24, 44, 45), (40, 41, 61, 60), (36, 35, 55, 56), (31, 30, 50, 51), (57, 56, 76, 77), (52, 51, 71, 72), (47, 46, 66, 67), (57, 58, 78, 77), (53, 52, 72, 73), (48, 47, 67, 68), (43, 42, 62, 63), (58, 59, 79, 78), (54, 53, 73, 74), (49, 48, 68, 69), (44, 43, 63, 64), (59, 60, 80, 79), (55, 54, 74, 75), (50, 49, 69, 70), (45, 44, 64, 65), (60, 61, 81, 80), (56, 55, 75, 76), (51, 50, 70, 71), (46, 45, 65, 66), (77, 76, 96, 97), (72, 71, 91, 92), (67, 66, 86, 87), (77, 78, 98, 97), (73, 72, 92, 93), (68, 67, 87, 88), (63, 62, 82, 83), (78, 79, 99, 98), (74, 73, 93, 94), (69, 68, 88, 89), (64, 63, 83, 84), (79, 80, 100, 99), (75, 74, 94, 95), (70, 69, 89, 90), (65, 64, 84, 85), (80, 81, 101, 100), (76, 75, 95, 96), (71, 70, 90, 91), (66, 65, 85, 86), (97, 96, 116, 117), (92, 91, 111, 112), (87, 86, 106, 107), (97, 98, 118, 117), (93, 92, 112, 113), (88, 87, 107, 108), (83, 82, 102, 103), (98, 99, 119, 118), (94, 93, 113, 114), (89, 88, 108, 109), (84, 83, 103, 104), (99, 100, 120, 119), (95, 94, 114, 115), (90, 89, 109, 110), (85, 84, 104, 105), (100, 101, 121, 120), (96, 95, 115, 116), (91, 90, 110, 111), (86, 85, 105, 106), (112, 111, 131, 132), (107, 106, 126, 127), (117, 118, 138, 137), (113, 112, 132, 133), (108, 107, 127, 128), (103, 102, 122, 123), (118, 119, 139, 138), (114, 113, 133, 134), (109, 108, 128, 129), (104, 103, 123, 124), (119, 120, 140, 139), (115, 114, 134, 135), (110, 109, 129, 130), (105, 104, 124, 125), (120, 121, 141, 140), (116, 115, 135, 136), (111, 110, 130, 131), (106, 105, 125, 126), (117, 116, 136, 137), (137, 138, 158, 157), (133, 132, 152, 153), (128, 127, 147, 148), (123, 122, 142, 143), (138, 139, 159, 158), (134, 133, 153, 154), (129, 128, 148, 149), (124, 123, 143, 144), (139, 140, 160, 159), (135, 134, 154, 155), (130, 129, 149, 150), (125, 124, 144, 145), (140, 141, 161, 160), (136, 135, 155, 156), (131, 130, 150, 151), (126, 125, 145, 146), (137, 136, 156, 157), (132, 131, 151, 152), (127, 126, 146, 147), (157, 158, 178, 177), (153, 152, 172, 173), (148, 147, 167, 168), (143, 142, 162, 163), (158, 159, 179, 178), (154, 153, 173, 174), (149, 148, 168, 169), (144, 143, 163, 164), (159, 160, 180, 179), (155, 154, 174, 175), (150, 149, 169, 170), (145, 144, 164, 165), (160, 161, 181, 180), (156, 155, 175, 176), (151, 150, 170, 171), (146, 145, 165, 166), (157, 156, 176, 177), (152, 151, 171, 172), (147, 146, 166, 167), (177, 178, 198, 197), (173, 172, 192, 193), (168, 167, 187, 188), (163, 162, 182, 183), (178, 179, 199, 198), (174, 173, 193, 194), (169, 168, 188, 189), (164, 163, 183, 184), (179, 180, 200, 199), (175, 174, 194, 195), (170, 169, 189, 190), (165, 164, 184, 185), (180, 181, 201, 200), (176, 175, 195, 196), (171, 170, 190, 191), (166, 165, 185, 186), (177, 176, 196, 197), (172, 171, 191, 192), (167, 166, 186, 187), (193, 192, 212, 213), (188, 187, 207, 208), (183, 182, 202, 203), (198, 199, 219, 218), (194, 193, 213, 214), (189, 188, 208, 209), (184, 183, 203, 204), (199, 200, 220, 219), (195, 194, 214, 215), (190, 189, 209, 210), (185, 184, 204, 205), (200, 201, 221, 220), (196, 195, 215, 216), (191, 190, 210, 211), (186, 185, 205, 206), (197, 196, 216, 217), (192, 191, 211, 212), (187, 186, 206, 207), (197, 198, 218, 217), (208, 207, 228, 229), (203, 202, 223, 224), (218, 219, 240, 239), (214, 213, 234, 235), (209, 208, 229, 230), (204, 203, 224, 225), (219, 220, 241, 240), (215, 214, 235, 236), (210, 209, 230, 231), (205, 204, 225, 226), (220, 221, 242, 241), (216, 215, 236, 237), (211, 210, 231, 232), (206, 205, 226, 227), (217, 216, 237, 238), (212, 211, 232, 233), (207, 206, 227, 228), (217, 218, 239, 238), (213, 212, 233, 234), (239, 240, 260, 259), (235, 234, 254, 255), (230, 229, 249, 250), (225, 224, 244, 245), (240, 241, 261, 260), (236, 235, 255, 256), (231, 230, 250, 251), (226, 225, 245, 246), (241, 242, 262, 261), (237, 236, 256, 257), (232, 231, 251, 252), (227, 226, 246, 247), (238, 237, 257, 258), (233, 232, 252, 253), (228, 227, 247, 248), (238, 239, 259, 258), (234, 233, 253, 254), (229, 228, 248, 249), (224, 223, 243, 244), (259, 260, 280, 279), (255, 254, 274, 275), (250, 249, 269, 270), (245, 244, 264, 265), (260, 261, 281, 280), (256, 255, 275, 276), (251, 250, 270, 271), (246, 245, 265, 266), (261, 262, 282, 281), (257, 256, 276, 277), (252, 251, 271, 272), (247, 246, 266, 267), (258, 257, 277, 278), (253, 252, 272, 273), (248, 247, 267, 268), (258, 259, 279, 278), (254, 253, 273, 274), (249, 248, 268, 269), (244, 243, 263, 264), (279, 280, 300, 299), (275, 274, 294, 295), (270, 269, 289, 290), (265, 264, 284, 285), (280, 281, 301, 300), (276, 275, 295, 296), (271, 270, 290, 291), (266, 265, 285, 286), (281, 282, 302, 301), (277, 276, 296, 297), (272, 271, 291, 292), (267, 266, 286, 287), (278, 277, 297, 298), (273, 272, 292, 293), (268, 267, 287, 288), (278, 279, 299, 298), (274, 273, 293, 294), (269, 268, 288, 289), (264, 263, 283, 284), (290, 289, 309, 310), (285, 284, 304, 305), (300, 301, 321, 320), (296, 295, 315, 316), (291, 290, 310, 311), (286, 285, 305, 306), (301, 302, 322, 321), (297, 296, 316, 317), (292, 291, 311, 312), (287, 286, 306, 307), (298, 297, 317, 318), (293, 292, 312, 313), (288, 287, 307, 308), (298, 299, 319, 318), (294, 293, 313, 314), (289, 288, 308, 309), (284, 283, 303, 304), (299, 300, 320, 319), (295, 294, 314, 315), (305, 304, 324, 325), (320, 321, 341, 340), (316, 315, 335, 336), (311, 310, 330, 331), (306, 305, 325, 326), (321, 322, 342, 341), (317, 316, 336, 337), (312, 311, 331, 332), (307, 306, 326, 327), (318, 317, 337, 338), (313, 312, 332, 333), (308, 307, 327, 328), (318, 319, 339, 338), (314, 313, 333, 334), (309, 308, 328, 329), (304, 303, 323, 324), (319, 320, 340, 339), (315, 314, 334, 335), (310, 309, 329, 330), (340, 341, 361, 360), (336, 335, 355, 356), (331, 330, 350, 351), (326, 325, 345, 346), (341, 342, 362, 361), (337, 336, 356, 357), (332, 331, 351, 352), (327, 326, 346, 347), (338, 337, 357, 358), (333, 332, 352, 353), (328, 327, 347, 348), (338, 339, 359, 358), (334, 333, 353, 354), (329, 328, 348, 349), (324, 323, 343, 344), (339, 340, 360, 359), (335, 334, 354, 355), (330, 329, 349, 350), (325, 324, 344, 345), (360, 361, 381, 380), (356, 355, 375, 376), (351, 350, 370, 371), (346, 345, 365, 366), (361, 362, 382, 381), (357, 356, 376, 377), (352, 351, 371, 372), (347, 346, 366, 367), (358, 357, 377, 378), (353, 352, 372, 373), (348, 347, 367, 368), (358, 359, 379, 378), (354, 353, 373, 374), (349, 348, 368, 369), (344, 343, 363, 364), (359, 360, 380, 379), (355, 354, 374, 375), (350, 349, 369, 370), (345, 344, 364, 365), (376, 375, 395, 396), (371, 370, 390, 391), (366, 365, 385, 386), (381, 382, 402, 401), (377, 376, 396, 397), (372, 371, 391, 392), (367, 366, 386, 387), (378, 377, 397, 398), (373, 372, 392, 393), (368, 367, 387, 388), (378, 379, 399, 398), (374, 373, 393, 394), (369, 368, 388, 389), (364, 363, 383, 384), (379, 380, 400, 399), (375, 374, 394, 395), (370, 369, 389, 390), (365, 364, 384, 385), (380, 381, 401, 400), (386, 385, 405, 406), (401, 402, 422, 421), (397, 396, 416, 417), (392, 391, 411, 412), (387, 386, 406, 407), (398, 397, 417, 418), (393, 392, 412, 413), (388, 387, 407, 408), (398, 399, 419, 418), (394, 393, 413, 414), (389, 388, 408, 409), (384, 383, 403, 404), (399, 400, 420, 419), (395, 394, 414, 415), (390, 389, 409, 410), (385, 384, 404, 405), (400, 401, 421, 420), (396, 395, 415, 416), (391, 390, 410, 411), (421, 422, 442, 441), (417, 416, 436, 437), (412, 411, 431, 432), (407, 406, 426, 427), (418, 417, 437, 438), (413, 412, 432, 433), (408, 407, 427, 428), (418, 419, 439, 438), (414, 413, 433, 434), (409, 408, 428, 429), (404, 403, 423, 424), (419, 420, 440, 439), (415, 414, 434, 435), (410, 409, 429, 430), (405, 404, 424, 425), (420, 421, 441, 440), (416, 415, 435, 436), (411, 410, 430, 431), (406, 405, 425, 426), (441, 442, 462, 461), (437, 436, 456, 457), (432, 431, 451, 452), (427, 426, 446, 447), (438, 437, 457, 458), (433, 432, 452, 453), (428, 427, 447, 448), (438, 439, 459, 458), (434, 433, 453, 454), (429, 428, 448, 449), (424, 423, 443, 444), (439, 440, 460, 459), (435, 434, 454, 455), (430, 429, 449, 450), (425, 424, 444, 445), (440, 441, 461, 460), (436, 435, 455, 456), (431, 430, 450, 451), (426, 425, 445, 446), (457, 456, 476, 477), (452, 451, 471, 472), (447, 446, 466, 467), (458, 457, 477, 478), (453, 452, 472, 473), (448, 447, 467, 468), (458, 459, 479, 478), (454, 453, 473, 474), (449, 448, 468, 469), (444, 443, 463, 464), (459, 460, 480, 479), (455, 454, 474, 475), (450, 449, 469, 470), (445, 444, 464, 465), (460, 461, 481, 480), (456, 455, 475, 476), (451, 450, 470, 471), (446, 445, 465, 466), (461, 462, 482, 481), (472, 471, 491, 492), (467, 466, 486, 487), (478, 477, 497, 498), (473, 472, 492, 493), (468, 467, 487, 488), (478, 479, 499, 498), (474, 473, 493, 494), (469, 468, 488, 489), (464, 463, 483, 484), (479, 480, 500, 499), (475, 474, 494, 495), (470, 469, 489, 490), (465, 464, 484, 485), (480, 481, 501, 500), (476, 475, 495, 496), (471, 470, 490, 491), (466, 465, 485, 486), (481, 482, 502, 501), (477, 476, 496, 497), (498, 497, 517, 518), (493, 492, 512, 513), (488, 487, 507, 508), (498, 499, 519, 518), (494, 493, 513, 514), (489, 488, 508, 509), (484, 483, 503, 504), (499, 500, 520, 519), (495, 494, 514, 515), (490, 489, 509, 510), (485, 484, 504, 505), (500, 501, 521, 520), (496, 495, 515, 516), (491, 490, 510, 511), (486, 485, 505, 506), (501, 502, 522, 521), (497, 496, 516, 517), (492, 491, 511, 512), (487, 486, 506, 507), (515, 514, 534, 535), (510, 509, 529, 530), (505, 504, 524, 525), (520, 521, 541, 540), (516, 515, 535, 536), (511, 510, 530, 531), (506, 505, 525, 526), (521, 522, 542, 541), (517, 516, 536, 537), (512, 511, 531, 532), (507, 506, 526, 527), (518, 517, 537, 538), (513, 512, 532, 533), (508, 507, 527, 528), (518, 519, 539, 538), (514, 513, 533, 534), (509, 508, 528, 529), (504, 503, 523, 524), (519, 520, 540, 539), (525, 524, 544, 545), (540, 541, 561, 560), (536, 535, 555, 556), (531, 530, 550, 551), (526, 525, 545, 546), (541, 542, 562, 561), (537, 536, 556, 557), (532, 531, 551, 552), (527, 526, 546, 547), (538, 537, 557, 558), (533, 532, 552, 553), (528, 527, 547, 548), (538, 539, 559, 558), (534, 533, 553, 554), (529, 528, 548, 549), (524, 523, 543, 544), (539, 540, 560, 559), (535, 534, 554, 555), (530, 529, 549, 550), (560, 561, 581, 580), (556, 555, 575, 576), (551, 550, 570, 571), (546, 545, 565, 566), (561, 562, 582, 581), (557, 556, 576, 577), (552, 551, 571, 572), (547, 546, 566, 567), (558, 557, 577, 578), (553, 552, 572, 573), (548, 547, 567, 568), (558, 559, 579, 578), (554, 553, 573, 574), (549, 548, 568, 569), (544, 543, 563, 564), (559, 560, 580, 579), (555, 554, 574, 575), (550, 549, 569, 570), (545, 544, 564, 565), (580, 581, 601, 600), (576, 575, 595, 596), (571, 570, 590, 591), (566, 565, 585, 586), (581, 582, 602, 601), (577, 576, 596, 597), (572, 571, 591, 592), (567, 566, 586, 587), (578, 577, 597, 598), (573, 572, 592, 593), (568, 567, 587, 588), (578, 579, 599, 598), (574, 573, 593, 594), (569, 568, 588, 589), (564, 563, 583, 584), (579, 580, 600, 599), (575, 574, 594, 595), (570, 569, 589, 590), (565, 564, 584, 585), (596, 595, 615, 616), (591, 590, 610, 611), (586, 585, 605, 606), (601, 602, 622, 621), (597, 596, 616, 617), (592, 591, 611, 612), (587, 586, 606, 607), (598, 597, 617, 618), (593, 592, 612, 613), (588, 587, 607, 608), (598, 599, 619, 618), (594, 593, 613, 614), (589, 588, 608, 609), (584, 583, 603, 604), (599, 600, 620, 619), (595, 594, 614, 615), (590, 589, 609, 610), (585, 584, 604, 605), (600, 601, 621, 620), (611, 610, 630, 631), (606, 605, 625, 626), (621, 622, 642, 641), (617, 616, 636, 637), (612, 611, 631, 632), (607, 606, 626, 627), (618, 617, 637, 638), (613, 612, 632, 633), (608, 607, 627, 628), (618, 619, 639, 638), (614, 613, 633, 634), (609, 608, 628, 629), (604, 603, 623, 624), (619, 620, 640, 639), (615, 614, 634, 635), (610, 609, 629, 630), (605, 604, 624, 625), (620, 621, 641, 640), (616, 615, 635, 636), (641, 642, 662, 661), (637, 636, 656, 657), (632, 631, 651, 652), (627, 626, 646, 647), (638, 637, 657, 658), (633, 632, 652, 653), (628, 627, 647, 648), (638, 639, 659, 658), (634, 633, 653, 654), (629, 628, 648, 649), (624, 623, 643, 644), (639, 640, 660, 659), (635, 634, 654, 655), (630, 629, 649, 650), (625, 624, 644, 645), (640, 641, 661, 660), (636, 635, 655, 656), (631, 630, 650, 651), (626, 625, 645, 646), (661, 662, 682, 681), (657, 656, 676, 677), (652, 651, 671, 672), (647, 646, 666, 667), (658, 657, 677, 678), (653, 652, 672, 673), (648, 647, 667, 668), (658, 659, 679, 678), (654, 653, 673, 674), (649, 648, 668, 669), (644, 643, 663, 664), (659, 660, 680, 679), (655, 654, 674, 675), (650, 649, 669, 670), (645, 644, 664, 665), (660, 661, 681, 680), (656, 655, 675, 676), (651, 650, 670, 671), (646, 645, 665, 666), (681, 682, 702, 701), (677, 676, 696, 697), (672, 671, 691, 692), (667, 666, 686, 687), (678, 677, 697, 698), (673, 672, 692, 693), (668, 667, 687, 688), (678, 679, 699, 698), (674, 673, 693, 694), (669, 668, 688, 689), (664, 663, 683, 684), (679, 680, 700, 699), (675, 674, 694, 695), (670, 669, 689, 690), (665, 664, 684, 685), (680, 681, 701, 700), (676, 675, 695, 696), (671, 670, 690, 691), (666, 665, 685, 686), (692, 691, 711, 712), (687, 686, 706, 707), (698, 697, 717, 718), (693, 692, 712, 713), (688, 687, 707, 708), (698, 699, 719, 718), (694, 693, 713, 714), (689, 688, 708, 709), (684, 683, 703, 704), (699, 700, 720, 719), (695, 694, 714, 715), (690, 689, 709, 710), (685, 684, 704, 705), (700, 701, 721, 720), (696, 695, 715, 716), (691, 690, 710, 711), (686, 685, 705, 706), (701, 702, 722, 721), (697, 696, 716, 717), (707, 706, 726, 727), (718, 717, 737, 738), (713, 712, 732, 733), (708, 707, 727, 728), (718, 719, 739, 738), (714, 713, 733, 734), (709, 708, 728, 729), (704, 703, 723, 724), (719, 720, 740, 739), (715, 714, 734, 735), (710, 709, 729, 730), (705, 704, 724, 725), (720, 721, 741, 740), (716, 715, 735, 736), (711, 710, 730, 731), (706, 705, 725, 726), (721, 722, 742, 741), (717, 716, 736, 737), (712, 711, 731, 732), (738, 737, 757, 758), (733, 732, 752, 753), (728, 727, 747, 748), (738, 739, 759, 758), (734, 733, 753, 754), (729, 728, 748, 749), (724, 723, 743, 744), (739, 740, 760, 759), (735, 734, 754, 755), (730, 729, 749, 750), (725, 724, 744, 745), (740, 741, 761, 760), (736, 735, 755, 756), (731, 730, 750, 751), (726, 725, 745, 746), (741, 742, 762, 761), (737, 736, 756, 757), (732, 731, 751, 752), (727, 726, 746, 747), (758, 757, 777, 778), (753, 752, 772, 773), (748, 747, 767, 768), (758, 759, 779, 778), (754, 753, 773, 774), (749, 748, 768, 769), (744, 743, 763, 764), (759, 760, 780, 779), (755, 754, 774, 775), (750, 749, 769, 770), (745, 744, 764, 765), (760, 761, 781, 780), (756, 755, 775, 776), (751, 750, 770, 771), (746, 745, 765, 766), (761, 762, 782, 781), (757, 756, 776, 777), (752, 751, 771, 772), (747, 746, 766, 767), (778, 777, 797, 798), (773, 772, 792, 793), (768, 767, 787, 788), (778, 779, 799, 798), (774, 773, 793, 794), (769, 768, 788, 789), (764, 763, 783, 784), (779, 780, 800, 799), (775, 774, 794, 795), (770, 769, 789, 790), (765, 764, 784, 785), (780, 781, 801, 800), (776, 775, 795, 796), (771, 770, 790, 791), (766, 765, 785, 786), (781, 782, 802, 801), (777, 776, 796, 797), (772, 771, 791, 792), (767, 766, 786, 787), (788, 787, 807, 808), (798, 799, 819, 818), (794, 793, 813, 814), (789, 788, 808, 809), (784, 783, 803, 804), (799, 800, 820, 819), (795, 794, 814, 815), (790, 789, 809, 810), (785, 784, 804, 805), (800, 801, 821, 820), (796, 795, 815, 816), (791, 790, 810, 811), (786, 785, 805, 806), (801, 802, 822, 821), (797, 796, 816, 817), (792, 791, 811, 812), (787, 786, 806, 807), (798, 797, 817, 818), (793, 792, 812, 813), (818, 819, 839, 838), (814, 813, 833, 834), (809, 808, 828, 829), (804, 803, 823, 824), (819, 820, 840, 839), (815, 814, 834, 835), (810, 809, 829, 830), (805, 804, 824, 825), (820, 821, 841, 840), (816, 815, 835, 836), (811, 810, 830, 831), (806, 805, 825, 826), (821, 822, 842, 841), (817, 816, 836, 837), (812, 811, 831, 832), (807, 806, 826, 827), (818, 817, 837, 838), (813, 812, 832, 833), (808, 807, 827, 828), (838, 839, 859, 858), (834, 833, 853, 854), (829, 828, 848, 849), (824, 823, 843, 844), (839, 840, 860, 859), (835, 834, 854, 855), (830, 829, 849, 850), (825, 824, 844, 845), (840, 841, 861, 860), (836, 835, 855, 856), (831, 830, 850, 851), (826, 825, 845, 846), (841, 842, 862, 861), (837, 836, 856, 857), (832, 831, 851, 852), (827, 826, 846, 847), (838, 837, 857, 858), (833, 832, 852, 853), (828, 827, 847, 848), (858, 859, 879, 878), (854, 853, 873, 874), (849, 848, 868, 869), (844, 843, 863, 864), (859, 860, 880, 879), (855, 854, 874, 875), (850, 849, 869, 870), (845, 844, 864, 865), (860, 861, 881, 880), (856, 855, 875, 876), (851, 850, 870, 871), (846, 845, 865, 866), (861, 862, 882, 881), (857, 856, 876, 877), (852, 851, 871, 872), (847, 846, 866, 867), (858, 857, 877, 878), (853, 852, 872, 873), (848, 847, 867, 868), (874, 873, 893, 894), (869, 868, 888, 889), (864, 863, 883, 884), (879, 880, 900, 899), (875, 874, 894, 895), (870, 869, 889, 890), (865, 864, 884, 885), (880, 881, 901, 900), (876, 875, 895, 896), (871, 870, 890, 891), (866, 865, 885, 886), (881, 882, 902, 901), (877, 876, 896, 897), (872, 871, 891, 892), (867, 866, 886, 887), (878, 877, 897, 898), (873, 872, 892, 893), (868, 867, 887, 888), (878, 879, 899, 898), (884, 883, 903, 904), (899, 900, 920, 919), (895, 894, 914, 915), (890, 889, 909, 910), (885, 884, 904, 905), (900, 901, 921, 920), (896, 895, 915, 916), (891, 890, 910, 911), (886, 885, 905, 906), (901, 902, 922, 921), (897, 896, 916, 917), (892, 891, 911, 912), (887, 886, 906, 907), (898, 897, 917, 918), (893, 892, 912, 913), (888, 887, 907, 908), (898, 899, 919, 918), (894, 893, 913, 914), (889, 888, 908, 909), (919, 920, 940, 939), (915, 914, 934, 935), (910, 909, 929, 930), (905, 904, 924, 925), (920, 921, 941, 940), (916, 915, 935, 936), (911, 910, 930, 931), (906, 905, 925, 926), (921, 922, 942, 941), (917, 916, 936, 937), (912, 911, 931, 932), (907, 906, 926, 927), (918, 917, 937, 938), (913, 912, 932, 933), (908, 907, 927, 928), (918, 919, 939, 938), (914, 913, 933, 934), (909, 908, 928, 929), (904, 903, 923, 924), (939, 940, 959, 958), (935, 934, 954, 955), (930, 929, 949, 950), (925, 924, 944, 945), (936, 935, 955, 956), (931, 930, 950, 951), (926, 925, 945, 946), (937, 936, 956, 957), (932, 931, 951, 952), (927, 926, 946, 947), (933, 932, 952, 953), (928, 927, 947, 948), (934, 933, 953, 954), (929, 928, 948, 949), (924, 923, 943, 944), (1, 960, 21, 20), (957, 956, 15, 16), (952, 951, 10, 11), (947, 946, 5, 6), (0, 957, 16, 17), (953, 952, 11, 12), (948, 947, 6, 7), (943, 222, 2), (0, 958, 18, 17), (954, 953, 12, 13), (949, 948, 7, 8), (944, 943, 2, 3), (958, 959, 19, 18), (955, 954, 13, 14), (950, 949, 8, 9), (945, 944, 3, 4), (959, 1, 20, 19), (956, 955, 14, 15), (951, 950, 9, 10), (946, 945, 4, 5), (2, 222, 22), (22, 222, 42), (42, 222, 62), (62, 222, 82), (82, 222, 102), (102, 222, 122), (122, 222, 142), (142, 222, 162), (162, 222, 182), (182, 222, 202), (202, 222, 223), (223, 222, 243), (243, 222, 263), (263, 222, 283), (283, 222, 303), (303, 222, 323), (323, 222, 343), (343, 222, 363), (363, 222, 383), (383, 222, 403), (403, 222, 423), (423, 222, 443), (443, 222, 463), (463, 222, 483), (483, 222, 503), (503, 222, 523), (523, 222, 543), (543, 222, 563), (563, 222, 583), (583, 222, 603), (603, 222, 623), (623, 222, 643), (643, 222, 663), (663, 222, 683), (683, 222, 703), (703, 222, 723), (723, 222, 743), (743, 222, 763), (763, 222, 783), (783, 222, 803), (803, 222, 823), (823, 222, 843), (843, 222, 863), (863, 222, 883), (883, 222, 903), (903, 222, 923), (940, 941, 1, 959), (941, 942, 960, 1), (938, 937, 957, 0), (923, 222, 943), (938, 939, 958, 0)])
me_circle.polygons.foreach_set('use_smooth', [True] * 960)
me_circle.materials.append(mat_material)
me_circle.use_remesh_preserve_volume = False
me_circle.use_remesh_preserve_attributes = False
me_circle.use_mirror_vertex_groups = False
me_circle.update()
me_plane = bpy.data.meshes.new('Plane')
me_plane.from_pydata([(1.062, -1.0, 0.0), (-0.9382, -1.0, 0.0), (1.062, 1.0, 0.0), (-0.9382, 1.0, 0.0), (0.06179, -1.0, 0.0), (0.06179, 1.0, 0.0), (-0.9382, 0.0, 0.0), (1.062, 0.0, 0.0), (0.06179, 0.0, 0.0), (-0.4382, -1.0, 0.0), (-0.4382, 1.0, 0.0), (-0.9382, -0.5, 0.0), (1.062, 0.5, 0.0), (0.5618, -1.0, 0.0), (0.5618, 1.0, 0.0), (-0.9382, 0.5, 0.0), (1.062, -0.5, 0.0), (0.06179, -0.5, 0.0), (0.06179, 0.5, 0.0), (0.5618, 0.0, 0.0), (-0.4382, 0.0, 0.0), (-0.4382, -0.5, 0.0), (0.5618, -0.5, 0.0), (0.5618, 0.5, 0.0), (-0.4382, 0.5, 0.0)], [], [(21, 11, 1, 9), (22, 17, 4, 13), (23, 18, 8, 19), (24, 15, 6, 20), (17, 21, 9, 4), (8, 20, 21, 17), (20, 6, 11, 21), (16, 22, 13, 0), (7, 19, 22, 16), (19, 8, 17, 22), (12, 23, 19, 7), (2, 14, 23, 12), (14, 5, 18, 23), (18, 24, 20, 8), (5, 10, 24, 18), (10, 3, 15, 24)])
_uv = me_plane.uv_layers.new(name='UVMap')
_uv.uv.foreach_set('vector', [0.2511, 0.2759, 0.002122, 0.2759, 0.002122, 0.0518, 0.2511, 0.0518, 0.7489, 0.2759, 0.5, 0.2759, 0.5, 0.0518, 0.7489, 0.0518, 0.7489, 0.7241, 0.5, 0.7241, 0.5, 0.5, 0.7489, 0.5, 0.2511, 0.7241, 0.002122, 0.7241, 0.002122, 0.5, 0.2511, 0.5, 0.5, 0.2759, 0.2511, 0.2759, 0.2511, 0.0518, 0.5, 0.0518, 0.5, 0.5, 0.2511, 0.5, 0.2511, 0.2759, 0.5, 0.2759, 0.2511, 0.5, 0.002122, 0.5, 0.002122, 0.2759, 0.2511, 0.2759, 0.9979, 0.2759, 0.7489, 0.2759, 0.7489, 0.0518, 0.9979, 0.0518, 0.9979, 0.5, 0.7489, 0.5, 0.7489, 0.2759, 0.9979, 0.2759, 0.7489, 0.5, 0.5, 0.5, 0.5, 0.2759, 0.7489, 0.2759, 0.9979, 0.7241, 0.7489, 0.7241, 0.7489, 0.5, 0.9979, 0.5, 0.9979, 0.9482, 0.7489, 0.9482, 0.7489, 0.7241, 0.9979, 0.7241, 0.7489, 0.9482, 0.5, 0.9482, 0.5, 0.7241, 0.7489, 0.7241, 0.5, 0.7241, 0.2511, 0.7241, 0.2511, 0.5, 0.5, 0.5, 0.5, 0.9482, 0.2511, 0.9482, 0.2511, 0.7241, 0.5, 0.7241, 0.2511, 0.9482, 0.002122, 0.9482, 0.002122, 0.7241, 0.2511, 0.7241])
me_plane.materials.append(mat_flagfront)
me_plane.use_remesh_preserve_volume = False
me_plane.use_remesh_preserve_attributes = False
me_plane.use_mirror_vertex_groups = False
me_plane.update()

# ---- objects
ob_circle = bpy.data.objects.new('Circle', me_circle)
ob_plane = bpy.data.objects.new('Plane', me_plane)
ob_lamp = bpy.data.objects.new('Lamp', light_lamp)
ob_camera = bpy.data.objects.new('Camera', cam_camera)

# ---- transforms, parenting, visibility, modifiers, constraints
ob_circle.location = (-5.0, 0.0, 4.079)
ob_circle.rotation_euler = (1.571, 0.0, 0.0)
ob_circle.scale = (0.3, 0.3, 0.3)
ob_circle.lineart.crease_threshold = 0.0
ob_plane.location = (0.0, 0.0, 0.0)
ob_plane.rotation_euler = (1.571, 0.0, 0.0)
ob_plane.scale = (5.0, 3.0, 1.0)
ob_plane.lineart.crease_threshold = 0.0
ob_lamp.location = (0.3529, -3.228, -0.667)
ob_lamp.rotation_euler = (0.6503, 0.05522, 1.866)
ob_lamp.lock_rotations_4d = False
ob_lamp.empty_display_type = 'ARROWS'
ob_lamp.color = (0.0, 0.0, 0.0, 0.0)
ob_lamp.lineart.crease_threshold = 0.0
ob_camera.location = (10.35, -13.55, 5.586)
ob_camera.rotation_euler = (1.207, 0.1131, 0.6952)
ob_camera.lock_rotations_4d = False
ob_camera.empty_display_type = 'ARROWS'
ob_camera.color = (0.0, 0.0, 0.0, 0.0)
ob_camera.display_type = 'WIRE'
ob_camera.lineart.crease_threshold = 0.0

# ---- collection membership
col_collection_1.objects.link(ob_circle)
col_collection_1.objects.link(ob_plane)
col_collection_1.objects.link(ob_lamp)
col_collection_1.objects.link(ob_camera)

# ---- scene / render settings (as saved in the file)
scene.camera = ob_plane
scene.frame_start = 1; scene.frame_end = 250; scene.frame_set(1)
scene.render.engine = 'BLENDER_EEVEE_NEXT'
scene.render.image_settings.color_mode = 'RGB'
scene.render.image_settings.compression = 90
scene.render.resolution_percentage = 50
scene.render.dither_intensity = 0.0
scene.render.bake_margin = 2
scene.render.bake_bias = 0.0
scene.cycles.use_denoising = False
scene.cycles.samples = 10
scene.cycles.sampling_pattern = 'TABULATED_SOBOL'
scene.cycles.light_sampling_threshold = 0.0
scene.cycles.use_adaptive_sampling = False
scene.cycles.use_light_tree = False
scene.cycles.blur_glossy = 0.0
scene.cycles.volume_bounces = 1
scene.cycles.pixel_filter_type = 'GAUSSIAN'
scene.cycles.sample_clamp_indirect = 0.0
scene.view_settings.view_transform = 'Standard'
bpy.context.view_layer.update()

# ---- added for rendering (the .blend has no active camera): camera
cam_auto = bpy.data.cameras.new('AutoCamera')
cam_auto.lens = 50.0
cam_auto.sensor_width = 36.0
cam_auto.clip_end = 1000.0
ob_auto_camera = bpy.data.objects.new('AutoCamera', cam_auto)
scene.collection.objects.link(ob_auto_camera)
ob_auto_camera.location = (33.6239, -40.3433, 13.9002)
ob_auto_camera.rotation_euler = (1.09748, -7.21219e-08, 0.694738)
scene.camera = ob_auto_camera
bpy.context.view_layer.update()
